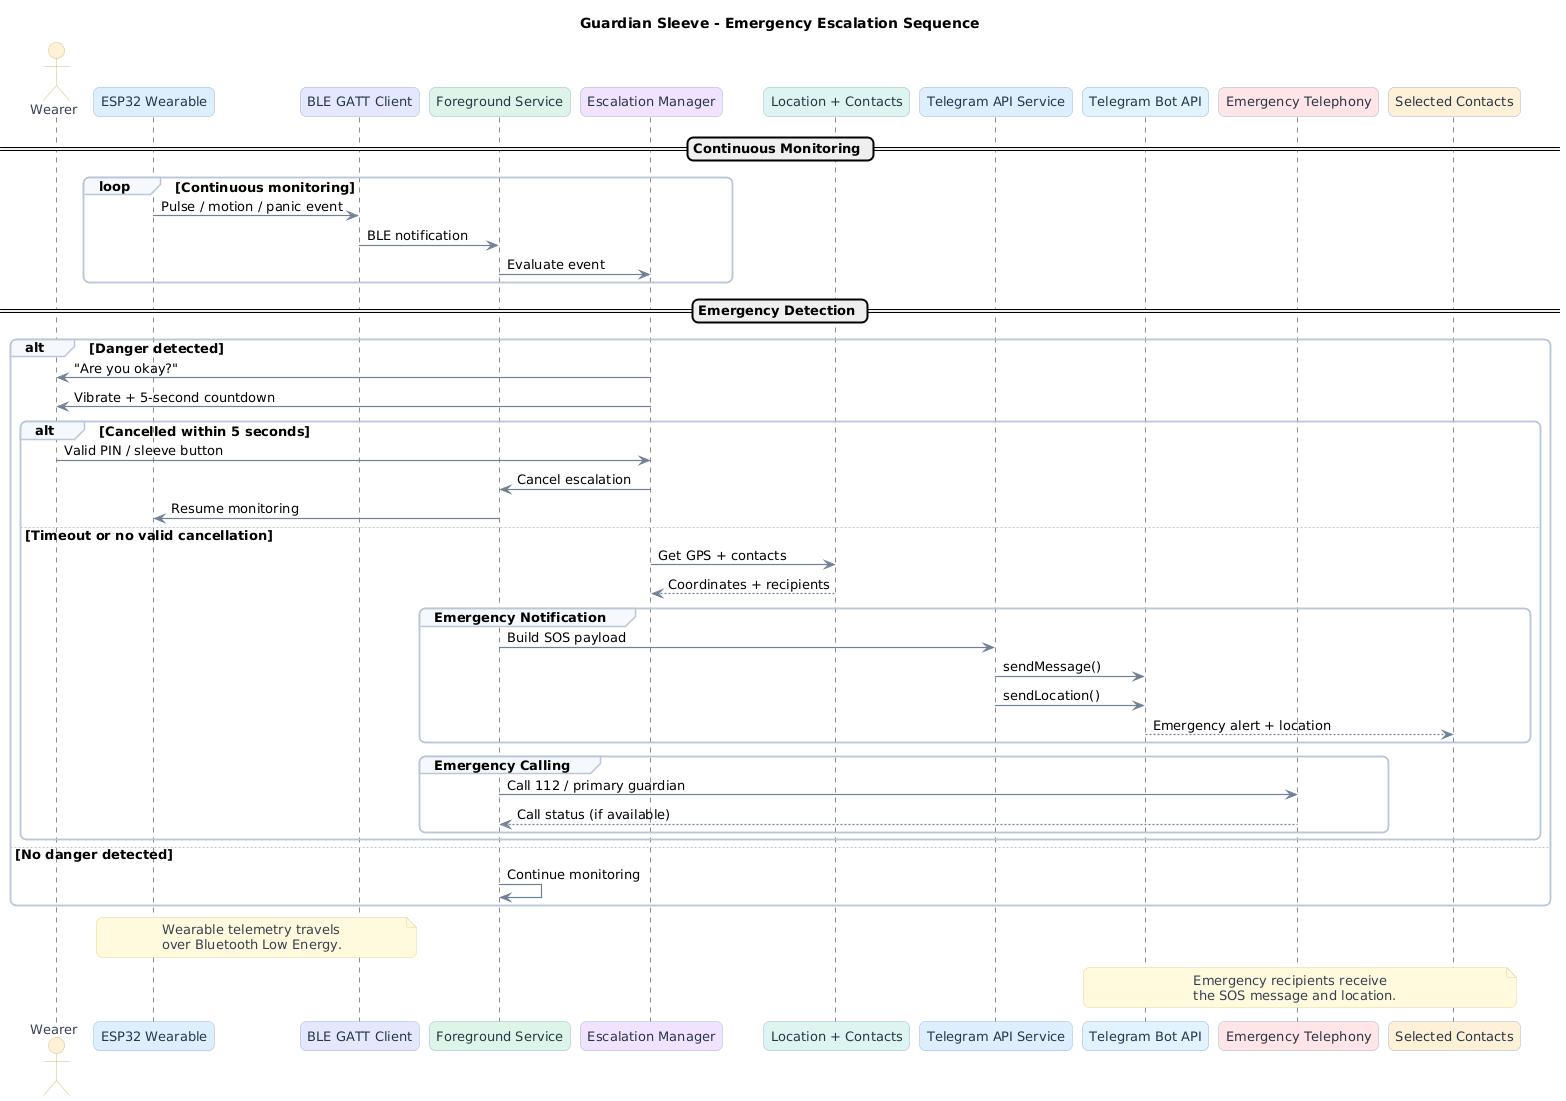

The diagram above was rendered by PlantUML. Its source (embedded in the PNG):
@startuml
title Guardian Sleeve - Emergency Escalation Sequence

' General styling
skinparam backgroundColor #FFFFFF
skinparam shadowing false
skinparam roundcorner 12
skinparam defaultFontName Arial
skinparam defaultFontSize 13
skinparam ArrowColor #718096
skinparam ArrowThickness 1.2
skinparam LifeLineBorderColor #B8C7D9
skinparam LifeLineBackgroundColor #F7FAFC
skinparam ParticipantBorderColor #9DB5CC
skinparam ParticipantFontColor #263746
skinparam ActorBorderColor #D6BC76
skinparam ActorFontColor #374151
skinparam SequenceGroupBorderColor #B8C7D9
skinparam SequenceGroupBackgroundColor #F4F8FC
skinparam NoteBackgroundColor #FFF8DC
skinparam NoteBorderColor #E5D49B
skinparam NoteFontColor #374151

' Participants with light pastel colors
actor "Wearer" as Wearer #FFF1D6
participant "ESP32 Wearable" as ESP32 #DCEEFF
participant "BLE GATT Client" as BLE #E5E7FF
participant "Foreground Service" as Service #DDF5E8
participant "Escalation Manager" as Escalation #F0E3FF
participant "Location + Contacts" as Location #DDF4F0
participant "Telegram API Service" as TelegramClient #DCEEFF
participant "Telegram Bot API" as Telegram #E0F2FE
participant "Emergency Telephony" as Phone #FFE4E6
participant "Selected Contacts" as Contacts #FFF1D6

== Continuous Monitoring ==

loop Continuous monitoring
    ESP32 -> BLE : Pulse / motion / panic event
    BLE -> Service : BLE notification
    Service -> Escalation : Evaluate event
end

== Emergency Detection ==

alt Danger detected
    Escalation -> Wearer : "Are you okay?"
    Escalation -> Wearer : Vibrate + 5-second countdown

    alt Cancelled within 5 seconds
        Wearer -> Escalation : Valid PIN / sleeve button
        Escalation -> Service : Cancel escalation
        Service -> ESP32 : Resume monitoring

    else Timeout or no valid cancellation
        Escalation -> Location : Get GPS + contacts
        Location --> Escalation : Coordinates + recipients

        group Emergency Notification
            Service -> TelegramClient : Build SOS payload
            TelegramClient -> Telegram : sendMessage()
            TelegramClient -> Telegram : sendLocation()
            Telegram --> Contacts : Emergency alert + location
        end

        group Emergency Calling
            Service -> Phone : Call 112 / primary guardian
            Phone --> Service : Call status (if available)
        end
    end

else No danger detected
    Service -> Service : Continue monitoring
end

note over ESP32,BLE
  Wearable telemetry travels
  over Bluetooth Low Energy.
end note

note over Telegram,Contacts
  Emergency recipients receive
  the SOS message and location.
end note
@enduml